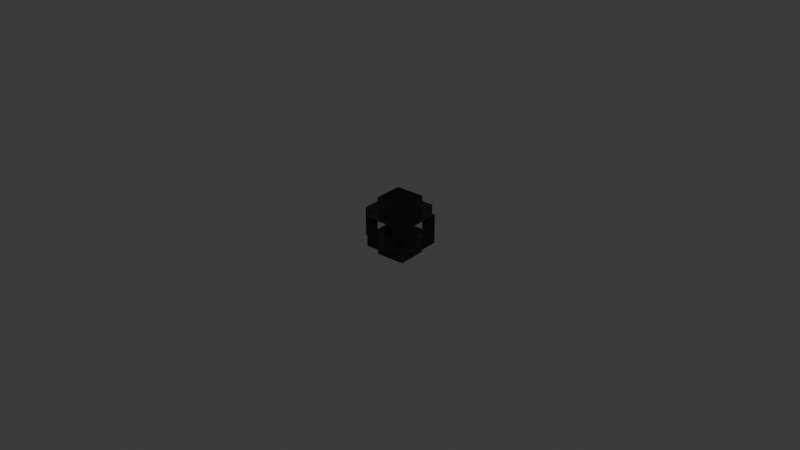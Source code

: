 # Source: SM_TransportPipe.blend  (saved by Blender 4.1.24; exported with 4.5.12 LTS)
import bpy
from mathutils import Matrix  # noqa: F401  (used for matrix-valued properties, if any)

bpy.ops.wm.read_factory_settings(use_empty=True)
scene = bpy.context.scene
scene.name = 'Scene'

# ---- collections
col_center = bpy.data.collections.new('Center'); scene.collection.children.link(col_center)
col_endpoints = bpy.data.collections.new('Endpoints'); scene.collection.children.link(col_endpoints)
col_unmodified = bpy.data.collections.new('Unmodified'); scene.collection.children.link(col_unmodified)

# ---- materials (node trees are filled in below, after node groups)
mat_vertexcolorpreview = bpy.data.materials.new('VertexColorPreview')
mat_vertexcolorpreview.use_transparent_shadow = False
mat_vertexcolorpreview_001 = bpy.data.materials.new('VertexColorPreview.001')
mat_vertexcolorpreview_001.use_transparent_shadow = False

# ---- material node trees
mat_vertexcolorpreview.use_nodes = True; mat_vertexcolorpreview.node_tree.nodes.clear()
_N = mat_vertexcolorpreview.node_tree.nodes; _L = mat_vertexcolorpreview.node_tree.links
n0 = _N.new('ShaderNodeBsdfPrincipled'); n0.name = 'Principled BSDF'; n0.location = (10, 300)
n1 = _N.new('ShaderNodeOutputMaterial'); n1.name = 'Material Output'; n1.location = (300, 300)
n2 = _N.new('ShaderNodeAttribute'); n2.name = 'Attribute'; n2.location = (-298, 249)
_L.new(n0.outputs[0], n1.inputs[0])
_L.new(n2.outputs[0], n0.inputs[0])
n1.is_active_output = True
mat_vertexcolorpreview_001.use_nodes = True; mat_vertexcolorpreview_001.node_tree.nodes.clear()
_N = mat_vertexcolorpreview_001.node_tree.nodes; _L = mat_vertexcolorpreview_001.node_tree.links
n0 = _N.new('ShaderNodeBsdfPrincipled'); n0.name = 'Principled BSDF'; n0.location = (10, 300)
n1 = _N.new('ShaderNodeOutputMaterial'); n1.name = 'Material Output'; n1.location = (300, 300)
n2 = _N.new('ShaderNodeAttribute'); n2.name = 'Attribute'; n2.location = (-298, 249)
_L.new(n0.outputs[0], n1.inputs[0])
_L.new(n2.outputs[0], n0.inputs[0])
n1.is_active_output = True

# ---- world
world_world = bpy.data.worlds.new('World'); scene.world = world_world
world_world.use_nodes = True; world_world.node_tree.nodes.clear()
_N = world_world.node_tree.nodes; _L = world_world.node_tree.links
n0 = _N.new('ShaderNodeOutputWorld'); n0.name = 'World Output'; n0.location = (300, 300)
n1 = _N.new('ShaderNodeBackground'); n1.name = 'Background'; n1.location = (10, 300)
n1.inputs[0].default_value = (0.05088, 0.05088, 0.05088, 1.0)
_L.new(n1.outputs[0], n0.inputs[0])
n0.is_active_output = True
world_world.color = (0.05088, 0.05088, 0.05088)
world_world.use_sun_shadow = False
world_world.sun_shadow_jitter_overblur = 0.0

# ---- meshes
me_cube_011 = bpy.data.meshes.new('Cube.011')
me_cube_011.from_pydata([(-1.0, -1.0, -1.0), (-1.0, -1.0, 1.0), (-1.0, 1.0, -1.0), (-1.0, 1.0, 1.0)], [], [(2, 0, 1, 3)])
_uv = me_cube_011.uv_layers.new(name='UVMap')
_uv.uv.foreach_set('vector', [1.0, 0.0, 0.0, 0.0, 0.0, 1.0, 1.0, 1.0])
_ca = me_cube_011.color_attributes.new('Color', 'FLOAT_COLOR', 'POINT')
_ca.data.foreach_set('color', [1.0, 0.0, 0.0, 0.0, 1.0, 0.0, 0.0, 0.0, 1.0, 0.0, 0.0, 0.0, 1.0, 0.0, 0.0, 0.0])
me_cube_011.materials.append(mat_vertexcolorpreview)
me_cube_011.use_paint_bone_selection = False
me_cube_011.use_paint_mask_vertex = True
me_cube_011.update()
me_cube_011.normals_split_custom_set([tuple(v) for v in zip(*[iter([-1.0, 0.0, 0.0, -1.0, 0.0, 0.0, -1.0, 0.0, 0.0, -1.0, 0.0, 0.0])] * 3)])
me_cube_012 = bpy.data.meshes.new('Cube.012')
me_cube_012.from_pydata([(1.0, -1.0, -1.0), (1.0, -1.0, 1.0), (1.0, 1.0, -1.0), (1.0, 1.0, 1.0)], [], [(0, 2, 3, 1)])
_uv = me_cube_012.uv_layers.new(name='UVMap')
_uv.uv.foreach_set('vector', [0.0, 0.0, 1.0, 0.0, 1.0, 1.0, 0.0, 1.0])
_ca = me_cube_012.color_attributes.new('Color', 'FLOAT_COLOR', 'POINT')
_ca.data.foreach_set('color', [1.0, 0.0, 0.0, 1.0, 1.0, 0.0, 0.0, 1.0, 1.0, 0.0, 0.0, 1.0, 1.0, 0.0, 0.0, 1.0])
me_cube_012.materials.append(mat_vertexcolorpreview)
me_cube_012.use_paint_bone_selection = False
me_cube_012.use_paint_mask_vertex = True
me_cube_012.update()
me_cube_012.normals_split_custom_set([tuple(v) for v in zip(*[iter([1.0, 0.0, 0.0, 1.0, 0.0, 0.0, 1.0, 0.0, 0.0, 1.0, 0.0, 0.0])] * 3)])
me_cube_013 = bpy.data.meshes.new('Cube.013')
me_cube_013.from_pydata([(-1.0, 1.0, -1.0), (-1.0, 1.0, 1.0), (1.0, 1.0, -1.0), (1.0, 1.0, 1.0)], [], [(2, 0, 1, 3)])
_uv = me_cube_013.uv_layers.new(name='UVMap')
_uv.uv.foreach_set('vector', [1.0, 0.0, 0.0, 0.0, 0.0, 1.0, 1.0, 1.0])
_ca = me_cube_013.color_attributes.new('Color', 'FLOAT_COLOR', 'POINT')
_ca.data.foreach_set('color', [0.0, 1.0, 0.0, 0.0, 0.0, 1.0, 0.0, 0.0, 0.0, 1.0, 0.0, 0.0, 0.0, 1.0, 0.0, 0.0])
me_cube_013.materials.append(mat_vertexcolorpreview)
me_cube_013.use_paint_bone_selection = False
me_cube_013.use_paint_mask_vertex = True
me_cube_013.update()
me_cube_013.normals_split_custom_set([tuple(v) for v in zip(*[iter([0.0, 1.0, 0.0, 0.0, 1.0, 0.0, 0.0, 1.0, 0.0, 0.0, 1.0, 0.0])] * 3)])
me_cube_014 = bpy.data.meshes.new('Cube.014')
me_cube_014.from_pydata([(-1.0, -1.0, -1.0), (-1.0, -1.0, 1.0), (1.0, -1.0, -1.0), (1.0, -1.0, 1.0)], [], [(1, 0, 2, 3)])
_uv = me_cube_014.uv_layers.new(name='UVMap')
_uv.uv.foreach_set('vector', [0.0, 1.0, 0.0, 0.0, 1.0, 0.0, 1.0, 1.0])
_ca = me_cube_014.color_attributes.new('Color', 'FLOAT_COLOR', 'POINT')
_ca.data.foreach_set('color', [0.0, 1.0, 0.0, 1.0, 0.0, 1.0, 0.0, 1.0, 0.0, 1.0, 0.0, 1.0, 0.0, 1.0, 0.0, 1.0])
me_cube_014.materials.append(mat_vertexcolorpreview)
me_cube_014.use_paint_bone_selection = False
me_cube_014.use_paint_mask_vertex = True
me_cube_014.update()
me_cube_014.normals_split_custom_set([tuple(v) for v in zip(*[iter([0.0, -1.0, 0.0, 0.0, -1.0, 0.0, 0.0, -1.0, 0.0, 0.0, -1.0, 0.0])] * 3)])
me_cube_015 = bpy.data.meshes.new('Cube.015')
me_cube_015.from_pydata([(-1.0, -1.0, 1.0), (-1.0, 1.0, 1.0), (1.0, -1.0, 1.0), (1.0, 1.0, 1.0)], [], [(0, 2, 3, 1)])
_uv = me_cube_015.uv_layers.new(name='UVMap')
_uv.uv.foreach_set('vector', [0.0, 0.0, 1.0, 0.0, 1.0, 1.0, 0.0, 1.0])
_ca = me_cube_015.color_attributes.new('Color', 'FLOAT_COLOR', 'POINT')
_ca.data.foreach_set('color', [0.0, 0.0, 1.0, 1.0, 0.0, 0.0, 1.0, 1.0, 0.0, 0.0, 1.0, 1.0, 0.0, 0.0, 1.0, 1.0])
me_cube_015.materials.append(mat_vertexcolorpreview)
me_cube_015.use_paint_bone_selection = False
me_cube_015.use_paint_mask_vertex = True
me_cube_015.update()
me_cube_015.normals_split_custom_set([tuple(v) for v in zip(*[iter([0.0, 0.0, 1.0, 0.0, 0.0, 1.0, 0.0, 0.0, 1.0, 0.0, 0.0, 1.0])] * 3)])
me_cube_016 = bpy.data.meshes.new('Cube.016')
me_cube_016.from_pydata([(-1.0, -1.0, -1.0), (-1.0, 1.0, -1.0), (1.0, -1.0, -1.0), (1.0, 1.0, -1.0)], [], [(2, 0, 1, 3)])
_uv = me_cube_016.uv_layers.new(name='UVMap')
_uv.uv.foreach_set('vector', [1.0, 0.0, 0.0, 0.0, 0.0, 1.0, 1.0, 1.0])
_ca = me_cube_016.color_attributes.new('Color', 'FLOAT_COLOR', 'POINT')
_ca.data.foreach_set('color', [0.0, 0.0, 1.0, 0.0, 0.0, 0.0, 1.0, 0.0, 0.0, 0.0, 1.0, 0.0, 0.0, 0.0, 1.0, 0.0])
me_cube_016.materials.append(mat_vertexcolorpreview)
me_cube_016.use_paint_bone_selection = False
me_cube_016.use_paint_mask_vertex = True
me_cube_016.update()
me_cube_016.normals_split_custom_set([tuple(v) for v in zip(*[iter([0.0, 0.0, -1.0, 0.0, 0.0, -1.0, 0.0, 0.0, -1.0, 0.0, 0.0, -1.0])] * 3)])
me_cube_033 = bpy.data.meshes.new('Cube.033')
me_cube_033.from_pydata([(-1.0, -1.0, 1.0), (-1.0, 1.0, 1.0), (-2.0, 1.0, 1.0), (-2.0, -1.0, 1.0), (-1.0, 1.0, -1.0), (-1.0, 1.0, 1.0), (-2.0, 1.0, -1.0), (-2.0, 1.0, 1.0), (-1.0, -1.0, -1.0), (-1.0, -1.0, 1.0), (-2.0, -1.0, -1.0), (-2.0, -1.0, 1.0), (-1.0, -1.0, -1.0), (-1.0, 1.0, -1.0), (-2.0, 1.0, -1.0), (-2.0, -1.0, -1.0)], [], [(11, 10, 8, 9), (3, 0, 1, 2), (15, 14, 13, 12), (5, 4, 6, 7)])
_uv = me_cube_033.uv_layers.new(name='UVMap')
_uv.uv.foreach_set('vector', [0.5, 1.0, 0.5, 0.0, 1.0, 0.0, 1.0, 1.0, 0.5, 0.0, 1.0, 0.0, 1.0, 1.0, 0.5, 1.0, 0.5, 0.0, 0.5, 1.0, 1.0, 1.0, 1.0, 0.0, 1.0, 1.0, 1.0, 0.0, 0.5, 0.0, 0.5, 1.0])
_ca = me_cube_033.color_attributes.new('Color', 'FLOAT_COLOR', 'POINT')
_ca.data.foreach_set('color', [1.0, 0.0, 0.0, 0.0, 1.0, 0.0, 0.0, 0.0, 1.0, 0.0, 0.0, 0.0, 1.0, 0.0, 0.0, 0.0, 1.0, 0.0, 0.0, 0.0, 1.0, 0.0, 0.0, 0.0, 1.0, 0.0, 0.0, 0.0, 1.0, 0.0, 0.0, 0.0, 1.0, 0.0, 0.0, 0.0, 1.0, 0.0, 0.0, 0.0, 1.0, 0.0, 0.0, 0.0, 1.0, 0.0, 0.0, 0.0, 1.0, 0.0, 0.0, 0.0, 1.0, 0.0, 0.0, 0.0, 1.0, 0.0, 0.0, 0.0, 1.0, 0.0, 0.0, 0.0])
me_cube_033.materials.append(mat_vertexcolorpreview)
me_cube_033.use_paint_bone_selection = False
me_cube_033.use_paint_mask_vertex = True
me_cube_033.update()
me_cube_033.normals_split_custom_set([tuple(v) for v in zip(*[iter([0.0, -1.0, 0.0, 0.0, -1.0, 0.0, 0.0, -1.0, 0.0, 0.0, -1.0, 0.0, 0.0, 0.0, 1.0, 0.0, 0.0, 1.0, 0.0, 0.0, 1.0, 0.0, 0.0, 1.0, 0.0, 0.0, -1.0, 0.0, 0.0, -1.0, 0.0, 0.0, -1.0, 0.0, 0.0, -1.0, 0.0, 1.0, 0.0, 0.0, 1.0, 0.0, 0.0, 1.0, 0.0, 0.0, 1.0, 0.0])] * 3)])
me_cube_018 = bpy.data.meshes.new('Cube.018')
me_cube_018.from_pydata([(-1.0, -1.0, -1.0), (1.0, -1.0, -1.0), (-1.0, -1.0, -2.0), (1.0, -1.0, -2.0), (-1.0, -1.0, -1.0), (-1.0, 1.0, -1.0), (-1.0, -1.0, -2.0), (-1.0, 1.0, -2.0), (1.0, -1.0, -1.0), (1.0, 1.0, -1.0), (1.0, 1.0, -2.0), (1.0, -1.0, -2.0), (-1.0, 1.0, -1.0), (1.0, 1.0, -1.0), (-1.0, 1.0, -2.0), (1.0, 1.0, -2.0)], [], [(7, 6, 4, 5), (1, 0, 2, 3), (11, 10, 9, 8), (15, 14, 12, 13)])
_uv = me_cube_018.uv_layers.new(name='UVMap')
_uv.uv.foreach_set('vector', [1.0, 0.5, 0.0, 0.5, 0.0, 1.0, 1.0, 1.0, 1.0, 1.0, 0.0, 1.0, 0.0, 0.5, 1.0, 0.5, 0.0, 0.5, 1.0, 0.5, 1.0, 1.0, 0.0, 1.0, 1.0, 0.5, 0.0, 0.5, 0.0, 1.0, 1.0, 1.0])
_ca = me_cube_018.color_attributes.new('Color', 'FLOAT_COLOR', 'POINT')
_ca.data.foreach_set('color', [0.0, 0.0, 1.0, 0.0, 0.0, 0.0, 1.0, 0.0, 0.0, 0.0, 1.0, 0.0, 0.0, 0.0, 1.0, 0.0, 0.0, 0.0, 1.0, 0.0, 0.0, 0.0, 1.0, 0.0, 0.0, 0.0, 1.0, 0.0, 0.0, 0.0, 1.0, 0.0, 0.0, 0.0, 1.0, 0.0, 0.0, 0.0, 1.0, 0.0, 0.0, 0.0, 1.0, 0.0, 0.0, 0.0, 1.0, 0.0, 0.0, 0.0, 1.0, 0.0, 0.0, 0.0, 1.0, 0.0, 0.0, 0.0, 1.0, 0.0, 0.0, 0.0, 1.0, 0.0])
me_cube_018.materials.append(mat_vertexcolorpreview)
me_cube_018.use_paint_bone_selection = False
me_cube_018.use_paint_mask_vertex = True
me_cube_018.update()
me_cube_018.normals_split_custom_set([tuple(v) for v in zip(*[iter([-1.0, 0.0, 0.0, -1.0, 0.0, 0.0, -1.0, 0.0, 0.0, -1.0, 0.0, 0.0, 0.0, -1.0, 0.0, 0.0, -1.0, 0.0, 0.0, -1.0, 0.0, 0.0, -1.0, 0.0, 1.0, 0.0, 0.0, 1.0, 0.0, 0.0, 1.0, 0.0, 0.0, 1.0, 0.0, 0.0, 0.0, 1.0, 0.0, 0.0, 1.0, 0.0, 0.0, 1.0, 0.0, 0.0, 1.0, 0.0])] * 3)])
me_cube_035 = bpy.data.meshes.new('Cube.035')
me_cube_035.from_pydata([(1.0, -1.0, 1.0), (1.0, 1.0, 1.0), (2.0, 1.0, 1.0), (2.0, -1.0, 1.0), (1.0, 1.0, -1.0), (1.0, 1.0, 1.0), (2.0, 1.0, -1.0), (2.0, 1.0, 1.0), (1.0, -1.0, -1.0), (1.0, -1.0, 1.0), (2.0, -1.0, -1.0), (2.0, -1.0, 1.0), (1.0, -1.0, -1.0), (1.0, 1.0, -1.0), (2.0, 1.0, -1.0), (2.0, -1.0, -1.0)], [], [(7, 6, 4, 5), (15, 12, 13, 14), (3, 2, 1, 0), (11, 9, 8, 10)])
_uv = me_cube_035.uv_layers.new(name='UVMap')
_uv.uv.foreach_set('vector', [0.5, 1.0, 0.5, 0.0, 0.0, 0.0, 0.0, 1.0, 0.5, 0.0, 0.0, 0.0, 0.0, 1.0, 0.5, 1.0, 0.5, 0.0, 0.5, 1.0, 0.0, 1.0, 0.0, 0.0, 0.5, 1.0, 0.0, 1.0, 0.0, 0.0, 0.5, 0.0])
_ca = me_cube_035.color_attributes.new('Color', 'FLOAT_COLOR', 'POINT')
_ca.data.foreach_set('color', [1.0, 0.0, 0.0, 1.0, 1.0, 0.0, 0.0, 1.0, 1.0, 0.0, 0.0, 1.0, 1.0, 0.0, 0.0, 1.0, 1.0, 0.0, 0.0, 1.0, 1.0, 0.0, 0.0, 1.0, 1.0, 0.0, 0.0, 1.0, 1.0, 0.0, 0.0, 1.0, 1.0, 0.0, 0.0, 1.0, 1.0, 0.0, 0.0, 1.0, 1.0, 0.0, 0.0, 1.0, 1.0, 0.0, 0.0, 1.0, 1.0, 0.0, 0.0, 1.0, 1.0, 0.0, 0.0, 1.0, 1.0, 0.0, 0.0, 1.0, 1.0, 0.0, 0.0, 1.0])
me_cube_035.materials.append(mat_vertexcolorpreview)
me_cube_035.use_paint_bone_selection = False
me_cube_035.use_paint_mask_vertex = True
me_cube_035.update()
me_cube_035.normals_split_custom_set([tuple(v) for v in zip(*[iter([0.0, 1.0, 0.0, 0.0, 1.0, 0.0, 0.0, 1.0, 0.0, 0.0, 1.0, 0.0, 0.0, 0.0, -1.0, 0.0, 0.0, -1.0, 0.0, 0.0, -1.0, 0.0, 0.0, -1.0, 0.0, 0.0, 1.0, 0.0, 0.0, 1.0, 0.0, 0.0, 1.0, 0.0, 0.0, 1.0, 0.0, -1.0, 0.0, 0.0, -1.0, 0.0, 0.0, -1.0, 0.0, 0.0, -1.0, 0.0])] * 3)])
me_cube_025 = bpy.data.meshes.new('Cube.025')
me_cube_025.from_pydata([(-1.0, 1.0, 1.0), (1.0, 1.0, 1.0), (-1.0, 2.0, 1.0), (1.0, 2.0, 1.0), (-1.0, 1.0, -1.0), (-1.0, 1.0, 1.0), (-1.0, 2.0, -1.0), (-1.0, 2.0, 1.0), (1.0, 1.0, -1.0), (1.0, 1.0, 1.0), (1.0, 2.0, -1.0), (1.0, 2.0, 1.0), (-1.0, 1.0, -1.0), (1.0, 1.0, -1.0), (-1.0, 2.0, -1.0), (1.0, 2.0, -1.0)], [], [(9, 8, 10, 11), (13, 12, 14, 15), (7, 6, 4, 5), (0, 1, 3, 2)])
_uv = me_cube_025.uv_layers.new(name='UVMap')
_uv.uv.foreach_set('vector', [0.0, 1.0, 0.0, 0.0, 0.5, 0.0, 0.5, 1.0, 1.0, 0.0, 0.0, 0.0, 0.0, 0.5, 1.0, 0.5, 0.5, 1.0, 0.5, 0.0, 0.0, 0.0, 0.0, 1.0, 0.0, 0.0, 1.0, 0.0, 1.0, 0.5, 0.0, 0.5])
_ca = me_cube_025.color_attributes.new('Color', 'FLOAT_COLOR', 'POINT')
_ca.data.foreach_set('color', [0.0, 1.0, 0.0, 0.0, 0.0, 1.0, 0.0, 0.0, 0.0, 1.0, 0.0, 0.0, 0.0, 1.0, 0.0, 0.0, 0.0, 1.0, 0.0, 0.0, 0.0, 1.0, 0.0, 0.0, 0.0, 1.0, 0.0, 0.0, 0.0, 1.0, 0.0, 0.0, 0.0, 1.0, 0.0, 0.0, 0.0, 1.0, 0.0, 0.0, 0.0, 1.0, 0.0, 0.0, 0.0, 1.0, 0.0, 0.0, 0.0, 1.0, 0.0, 0.0, 0.0, 1.0, 0.0, 0.0, 0.0, 1.0, 0.0, 0.0, 0.0, 1.0, 0.0, 0.0])
me_cube_025.materials.append(mat_vertexcolorpreview)
me_cube_025.use_paint_bone_selection = False
me_cube_025.use_paint_mask_vertex = True
me_cube_025.update()
me_cube_025.normals_split_custom_set([tuple(v) for v in zip(*[iter([1.0, 0.0, 0.0, 1.0, 0.0, 0.0, 1.0, 0.0, 0.0, 1.0, 0.0, 0.0, 0.0, 0.0, -1.0, 0.0, 0.0, -1.0, 0.0, 0.0, -1.0, 0.0, 0.0, -1.0, -1.0, 0.0, 0.0, -1.0, 0.0, 0.0, -1.0, 0.0, 0.0, -1.0, 0.0, 0.0, 0.0, 0.0, 1.0, 0.0, 0.0, 1.0, 0.0, 0.0, 1.0, 0.0, 0.0, 1.0])] * 3)])
me_cube_020 = bpy.data.meshes.new('Cube.020')
me_cube_020.from_pydata([(-1.0, -1.0, -1.0), (-1.0, -1.0, 1.0), (-1.0, -2.0, -1.0), (-1.0, -2.0, 1.0), (-1.0, -1.0, 1.0), (1.0, -1.0, 1.0), (-1.0, -2.0, 1.0), (1.0, -2.0, 1.0), (1.0, -1.0, -1.0), (1.0, -1.0, 1.0), (1.0, -2.0, -1.0), (1.0, -2.0, 1.0), (-1.0, -1.0, -1.0), (1.0, -1.0, -1.0), (-1.0, -2.0, -1.0), (1.0, -2.0, -1.0)], [], [(11, 10, 8, 9), (15, 14, 12, 13), (1, 0, 2, 3), (6, 7, 5, 4)])
_uv = me_cube_020.uv_layers.new(name='UVMap')
_uv.uv.foreach_set('vector', [0.5, 1.0, 0.5, 0.0, 1.0, 0.0, 1.0, 1.0, 1.0, 0.5, 0.0, 0.5, 0.0, 1.0, 1.0, 1.0, 1.0, 1.0, 1.0, 0.0, 0.5, 0.0, 0.5, 1.0, 0.0, 0.5, 1.0, 0.5, 1.0, 1.0, 0.0, 1.0])
_ca = me_cube_020.color_attributes.new('Color', 'FLOAT_COLOR', 'POINT')
_ca.data.foreach_set('color', [0.0, 1.0, 0.0, 1.0, 0.0, 1.0, 0.0, 1.0, 0.0, 1.0, 0.0, 1.0, 0.0, 1.0, 0.0, 1.0, 0.0, 1.0, 0.0, 1.0, 0.0, 1.0, 0.0, 1.0, 0.0, 1.0, 0.0, 1.0, 0.0, 1.0, 0.0, 1.0, 0.0, 1.0, 0.0, 1.0, 0.0, 1.0, 0.0, 1.0, 0.0, 1.0, 0.0, 1.0, 0.0, 1.0, 0.0, 1.0, 0.0, 1.0, 0.0, 1.0, 0.0, 1.0, 0.0, 1.0, 0.0, 1.0, 0.0, 1.0, 0.0, 1.0, 0.0, 1.0])
me_cube_020.materials.append(mat_vertexcolorpreview)
me_cube_020.use_paint_bone_selection = False
me_cube_020.use_paint_mask_vertex = True
me_cube_020.update()
me_cube_020.normals_split_custom_set([tuple(v) for v in zip(*[iter([1.0, 0.0, 0.0, 1.0, 0.0, 0.0, 1.0, 0.0, 0.0, 1.0, 0.0, 0.0, 0.0, 0.0, -1.0, 0.0, 0.0, -1.0, 0.0, 0.0, -1.0, 0.0, 0.0, -1.0, -1.0, 0.0, 0.0, -1.0, 0.0, 0.0, -1.0, 0.0, 0.0, -1.0, 0.0, 0.0, 0.0, 0.0, 1.0, 0.0, 0.0, 1.0, 0.0, 0.0, 1.0, 0.0, 0.0, 1.0])] * 3)])
me_cube_027 = bpy.data.meshes.new('Cube.027')
me_cube_027.from_pydata([(-1.0, -1.0, 1.0), (-1.0, 1.0, 1.0), (-1.0, -1.0, 2.0), (-1.0, 1.0, 2.0), (1.0, -1.0, 1.0), (1.0, 1.0, 1.0), (1.0, 1.0, 2.0), (1.0, -1.0, 2.0), (-1.0, 1.0, 1.0), (1.0, 1.0, 1.0), (-1.0, 1.0, 2.0), (1.0, 1.0, 2.0), (-1.0, -1.0, 1.0), (1.0, -1.0, 1.0), (-1.0, -1.0, 2.0), (1.0, -1.0, 2.0)], [], [(11, 9, 8, 10), (7, 4, 5, 6), (3, 1, 0, 2), (15, 14, 12, 13)])
_uv = me_cube_027.uv_layers.new(name='UVMap')
_uv.uv.foreach_set('vector', [1.0, 0.5, 1.0, 0.0, 0.0, 0.0, 0.0, 0.5, 0.0, 0.5, 0.0, 0.0, 1.0, 0.0, 1.0, 0.5, 1.0, 0.5, 1.0, 0.0, 0.0, 0.0, 0.0, 0.5, 1.0, 0.5, 0.0, 0.5, 0.0, 0.0, 1.0, 0.0])
_ca = me_cube_027.color_attributes.new('Color', 'FLOAT_COLOR', 'POINT')
_ca.data.foreach_set('color', [0.0, 0.0, 1.0, 1.0, 0.0, 0.0, 1.0, 1.0, 0.0, 0.0, 1.0, 1.0, 0.0, 0.0, 1.0, 1.0, 0.0, 0.0, 1.0, 1.0, 0.0, 0.0, 1.0, 1.0, 0.0, 0.0, 1.0, 1.0, 0.0, 0.0, 1.0, 1.0, 0.0, 0.0, 1.0, 1.0, 0.0, 0.0, 1.0, 1.0, 0.0, 0.0, 1.0, 1.0, 0.0, 0.0, 1.0, 1.0, 0.0, 0.0, 1.0, 1.0, 0.0, 0.0, 1.0, 1.0, 0.0, 0.0, 1.0, 1.0, 0.0, 0.0, 1.0, 1.0])
me_cube_027.materials.append(mat_vertexcolorpreview)
me_cube_027.use_paint_bone_selection = False
me_cube_027.use_paint_mask_vertex = True
me_cube_027.update()
me_cube_027.normals_split_custom_set([tuple(v) for v in zip(*[iter([0.0, 1.0, 0.0, 0.0, 1.0, 0.0, 0.0, 1.0, 0.0, 0.0, 1.0, 0.0, 1.0, 0.0, 0.0, 1.0, 0.0, 0.0, 1.0, 0.0, 0.0, 1.0, 0.0, 0.0, -1.0, 0.0, 0.0, -1.0, 0.0, 0.0, -1.0, 0.0, 0.0, -1.0, 0.0, 0.0, 0.0, -1.0, 0.0, 0.0, -1.0, 0.0, 0.0, -1.0, 0.0, 0.0, -1.0, 0.0])] * 3)])
me_cube_001 = bpy.data.meshes.new('Cube.001')
me_cube_001.from_pydata([(-1.0, -1.0, -1.0), (-1.0, -1.0, 1.0), (-1.0, 1.0, -1.0), (-1.0, 1.0, 1.0), (1.0, -1.0, -1.0), (1.0, -1.0, 1.0), (1.0, 1.0, -1.0), (1.0, 1.0, 1.0), (-1.0, -2.0, -1.0), (-1.0, -2.0, 1.0), (-1.0, 2.0, 1.0), (-1.0, 2.0, -1.0), (1.0, 2.0, -1.0), (1.0, 2.0, 1.0), (1.0, -2.0, 1.0), (1.0, -2.0, -1.0), (-2.0, 1.0, -1.0), (-2.0, -1.0, -1.0), (-2.0, -1.0, 1.0), (-2.0, 1.0, 1.0), (2.0, 1.0, 1.0), (2.0, 1.0, -1.0), (2.0, -1.0, -1.0), (2.0, -1.0, 1.0), (-1.0, 1.0, -2.0), (-1.0, -1.0, -2.0), (-1.0, -1.0, 2.0), (-1.0, 1.0, 2.0), (1.0, 1.0, -2.0), (1.0, 1.0, 2.0), (1.0, -1.0, -2.0), (1.0, -1.0, 2.0)], [], [(7, 5, 23, 20), (0, 4, 15, 8), (0, 1, 18, 17), (1, 0, 8, 9), (5, 7, 29, 31), (4, 0, 25, 30), (11, 10, 13, 12), (15, 14, 9, 8), (7, 6, 12, 13), (6, 2, 11, 12), (5, 1, 9, 14), (4, 5, 14, 15), (3, 7, 13, 10), (2, 3, 10, 11), (17, 18, 19, 16), (21, 20, 23, 22), (6, 7, 20, 21), (1, 3, 19, 18), (2, 0, 17, 16), (5, 4, 22, 23), (4, 6, 21, 22), (3, 2, 16, 19), (24, 28, 30, 25), (29, 27, 26, 31), (2, 6, 28, 24), (3, 1, 26, 27), (1, 5, 31, 26), (0, 2, 24, 25), (6, 4, 30, 28), (7, 3, 27, 29)])
_uv = me_cube_001.uv_layers.new(name='UVMap')
_uv.uv.foreach_set('vector', [0.625, 0.5, 0.625, 0.75, 0.625, 0.75, 0.625, 0.5, 0.125, 0.75, 0.375, 0.75, 0.375, 0.75, 0.125, 0.75, 0.375, 0.0, 0.625, 0.0, 0.625, 0.0, 0.375, 0.0, 0.625, 0.0, 0.375, 0.0, 0.375, 0.0, 0.625, 0.0, 0.625, 0.75, 0.625, 0.5, 0.625, 0.5, 0.625, 0.75, 0.375, 0.75, 0.125, 0.75, 0.125, 0.75, 0.375, 0.75, 0.375, 0.25, 0.625, 0.25, 0.625, 0.5, 0.375, 0.5, 0.375, 0.75, 0.625, 0.75, 0.625, 1.0, 0.375, 1.0, 0.625, 0.5, 0.375, 0.5, 0.375, 0.5, 0.625, 0.5, 0.375, 0.5, 0.125, 0.5, 0.125, 0.5, 0.375, 0.5, 0.625, 0.75, 0.875, 0.75, 0.875, 0.75, 0.625, 0.75, 0.375, 0.75, 0.625, 0.75, 0.625, 0.75, 0.375, 0.75, 0.875, 0.5, 0.625, 0.5, 0.625, 0.5, 0.875, 0.5, 0.375, 0.25, 0.625, 0.25, 0.625, 0.25, 0.375, 0.25, 0.375, 0.0, 0.625, 0.0, 0.625, 0.25, 0.375, 0.25, 0.375, 0.5, 0.625, 0.5, 0.625, 0.75, 0.375, 0.75, 0.375, 0.5, 0.625, 0.5, 0.625, 0.5, 0.375, 0.5, 0.875, 0.75, 0.875, 0.5, 0.875, 0.5, 0.875, 0.75, 0.125, 0.5, 0.125, 0.75, 0.125, 0.75, 0.125, 0.5, 0.625, 0.75, 0.375, 0.75, 0.375, 0.75, 0.625, 0.75, 0.375, 0.75, 0.375, 0.5, 0.375, 0.5, 0.375, 0.75, 0.625, 0.25, 0.375, 0.25, 0.375, 0.25, 0.625, 0.25, 0.125, 0.5, 0.375, 0.5, 0.375, 0.75, 0.125, 0.75, 0.625, 0.5, 0.875, 0.5, 0.875, 0.75, 0.625, 0.75, 0.125, 0.5, 0.375, 0.5, 0.375, 0.5, 0.125, 0.5, 0.875, 0.5, 0.875, 0.75, 0.875, 0.75, 0.875, 0.5, 0.875, 0.75, 0.625, 0.75, 0.625, 0.75, 0.875, 0.75, 0.125, 0.75, 0.125, 0.5, 0.125, 0.5, 0.125, 0.75, 0.375, 0.5, 0.375, 0.75, 0.375, 0.75, 0.375, 0.5, 0.625, 0.5, 0.875, 0.5, 0.875, 0.5, 0.625, 0.5])
me_cube_001.update()
me_cube_010 = bpy.data.meshes.new('Cube.010')
me_cube_010.from_pydata([(-1.0, -1.0, -1.0), (-1.0, -1.0, 1.0), (-1.0, 1.0, -1.0), (-1.0, 1.0, 1.0), (1.0, -1.0, -1.0), (1.0, -1.0, 1.0), (1.0, 1.0, -1.0), (1.0, 1.0, 1.0)], [], [(7, 6, 2, 3), (5, 1, 0, 4), (5, 4, 6, 7), (3, 2, 0, 1), (1, 5, 7, 3), (4, 0, 2, 6)])
_uv = me_cube_010.uv_layers.new(name='UVMap')
_uv.uv.foreach_set('vector', [0.625, 0.5, 0.375, 0.5, 0.375, 0.25, 0.625, 0.25, 0.625, 0.75, 0.875, 0.75, 0.125, 0.75, 0.375, 0.75, 0.625, 0.75, 0.375, 0.75, 0.375, 0.5, 0.625, 0.5, 0.625, 0.25, 0.375, 0.25, 0.125, 0.75, 0.875, 0.75, 0.875, 0.75, 0.625, 0.75, 0.625, 0.5, 0.625, 0.25, 0.375, 0.75, 0.125, 0.75, 0.375, 0.25, 0.375, 0.5])
me_cube_010.materials.append(mat_vertexcolorpreview_001)
me_cube_010.use_paint_bone_selection = False
me_cube_010.use_paint_mask_vertex = True
me_cube_010.update()

# ---- objects
ob_cen_b = bpy.data.objects.new('Cen-B', me_cube_011)
ob_cen_f = bpy.data.objects.new('Cen-F', me_cube_012)
ob_cen_l = bpy.data.objects.new('Cen-L', me_cube_013)
ob_cen_r = bpy.data.objects.new('Cen-R', me_cube_014)
ob_cen_u = bpy.data.objects.new('Cen-U', me_cube_015)
ob_cen_d = bpy.data.objects.new('Cen-D', me_cube_016)
ob_seg_b = bpy.data.objects.new('Seg-B', me_cube_033)
ob_seg_d = bpy.data.objects.new('Seg-D', me_cube_018)
ob_seg_f = bpy.data.objects.new('Seg-F', me_cube_035)
ob_seg_l = bpy.data.objects.new('Seg-L', me_cube_025)
ob_seg_r = bpy.data.objects.new('Seg-R', me_cube_020)
ob_seg_u = bpy.data.objects.new('Seg-U', me_cube_027)
ob_cube = bpy.data.objects.new('Cube', me_cube_001)
ob_center_001 = bpy.data.objects.new('Center.001', me_cube_010)

# ---- transforms, parenting, visibility, modifiers, constraints
ob_cen_b.location = (0.0, 0.0, 0.0)
ob_cen_b.scale = (0.16, 0.16, 0.16)
ob_cen_f.location = (0.0, 0.0, 0.0)
ob_cen_f.scale = (0.16, 0.16, 0.16)
ob_cen_l.location = (0.0, 0.0, 0.0)
ob_cen_l.scale = (0.16, 0.16, 0.16)
ob_cen_r.location = (0.0, 0.0, 0.0)
ob_cen_r.scale = (0.16, 0.16, 0.16)
ob_cen_u.location = (0.0, 0.0, 0.0)
ob_cen_u.scale = (0.16, 0.16, 0.16)
ob_cen_d.location = (0.0, 0.0, 0.0)
ob_cen_d.scale = (0.16, 0.16, 0.16)
ob_seg_b.location = (-2.98e-08, 0.0, 0.0)
ob_seg_b.scale = (0.16, 0.16, 0.16)
ob_seg_d.location = (0.0, 0.0, -2.98e-08)
ob_seg_d.scale = (0.16, 0.16, 0.16)
ob_seg_f.location = (2.98e-08, 0.0, 0.0)
ob_seg_f.scale = (0.16, 0.16, 0.16)
ob_seg_l.location = (0.0, 2.98e-08, 0.0)
ob_seg_l.scale = (0.16, 0.16, 0.16)
ob_seg_r.location = (0.0, -5.96e-08, 0.0)
ob_seg_r.scale = (0.16, 0.16, 0.16)
ob_seg_u.location = (0.0, 0.0, 2.98e-08)
ob_seg_u.scale = (0.16, 0.16, 0.16)
ob_cube.location = (0.0, 0.0, 0.0)
ob_cube.scale = (0.16, 0.16, 0.16)
ob_center_001.location = (0.0, 0.0, 0.0)
ob_center_001.scale = (0.16, 0.16, 0.16)

# ---- collection membership
col_center.objects.link(ob_cen_b)
col_center.objects.link(ob_cen_f)
col_center.objects.link(ob_cen_l)
col_center.objects.link(ob_cen_r)
col_center.objects.link(ob_cen_u)
col_center.objects.link(ob_cen_d)
col_endpoints.objects.link(ob_seg_b)
col_endpoints.objects.link(ob_seg_d)
col_endpoints.objects.link(ob_seg_f)
col_endpoints.objects.link(ob_seg_l)
col_endpoints.objects.link(ob_seg_r)
col_endpoints.objects.link(ob_seg_u)
col_unmodified.objects.link(ob_cube)
col_unmodified.objects.link(ob_center_001)
def _layer_coll(name, lc=None):
    lc = lc or bpy.context.view_layer.layer_collection
    for c in lc.children:
        if c.name == name: return c
        r = _layer_coll(name, c)
        if r: return r
_layer_coll('Center').exclude = True
_layer_coll('Unmodified').exclude = True

# ---- scene / render settings (as saved in the file)
scene.frame_start = 1; scene.frame_end = 250; scene.frame_set(94)
scene.render.engine = 'BLENDER_EEVEE_NEXT'
scene.render.fps = 25
scene.cycles.sampling_pattern = 'TABULATED_SOBOL'
scene.eevee.ray_tracing_options.trace_max_roughness = 0.0
bpy.context.view_layer.update()

# ---- added for rendering (the .blend has no active camera and no usable light): camera, sun
cam_auto = bpy.data.cameras.new('AutoCamera')
cam_auto.lens = 50.0
cam_auto.sensor_width = 36.0
cam_auto.clip_end = 1000.0
ob_auto_camera = bpy.data.objects.new('AutoCamera', cam_auto)
scene.collection.objects.link(ob_auto_camera)
ob_auto_camera.location = (6.41014, -7.69217, 5.12812)
ob_auto_camera.rotation_euler = (1.09748, -7.21219e-08, 0.694738)
scene.camera = ob_auto_camera
light_auto_sun = bpy.data.lights.new('AutoSun', 'SUN')
light_auto_sun.energy = 3.0
light_auto_sun.angle = 0.0523599
ob_auto_sun = bpy.data.objects.new('AutoSun', light_auto_sun)
scene.collection.objects.link(ob_auto_sun)
ob_auto_sun.rotation_euler = (0.872665, 0.174533, 0.523599)
bpy.context.view_layer.update()
